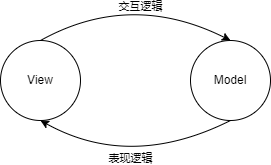

The diagram above was exported from draw.io. Its source (the exported page's mxGraphModel, read from the mxfile embedded in the PNG):
<mxGraphModel dx="1038" dy="649" grid="1" gridSize="10" guides="1" tooltips="1" connect="1" arrows="1" fold="1" page="1" pageScale="1" pageWidth="827" pageHeight="1169" math="0" shadow="0">
  <root>
    <mxCell id="0" />
    <mxCell id="1" parent="0" />
    <mxCell id="pAuzQkgiZMm9xjjYQvFC-1" value="View" style="ellipse;whiteSpace=wrap;html=1;aspect=fixed;" vertex="1" parent="1">
      <mxGeometry x="160" y="250" width="80" height="80" as="geometry" />
    </mxCell>
    <mxCell id="pAuzQkgiZMm9xjjYQvFC-2" value="Model" style="ellipse;whiteSpace=wrap;html=1;aspect=fixed;" vertex="1" parent="1">
      <mxGeometry x="350" y="250" width="80" height="80" as="geometry" />
    </mxCell>
    <mxCell id="pAuzQkgiZMm9xjjYQvFC-4" value="" style="endArrow=classic;html=1;exitX=0.5;exitY=0;exitDx=0;exitDy=0;entryX=0.5;entryY=0;entryDx=0;entryDy=0;curved=1;" edge="1" parent="1" source="pAuzQkgiZMm9xjjYQvFC-1" target="pAuzQkgiZMm9xjjYQvFC-2">
      <mxGeometry width="50" height="50" relative="1" as="geometry">
        <mxPoint x="260" y="220" as="sourcePoint" />
        <mxPoint x="310" y="170" as="targetPoint" />
        <Array as="points">
          <mxPoint x="290" y="200" />
        </Array>
      </mxGeometry>
    </mxCell>
    <mxCell id="pAuzQkgiZMm9xjjYQvFC-5" value="交互逻辑" style="edgeLabel;html=1;align=center;verticalAlign=middle;resizable=0;points=[];" vertex="1" connectable="0" parent="pAuzQkgiZMm9xjjYQvFC-4">
      <mxGeometry x="0.3236" y="2" relative="1" as="geometry">
        <mxPoint x="-26" as="offset" />
      </mxGeometry>
    </mxCell>
    <mxCell id="pAuzQkgiZMm9xjjYQvFC-6" value="" style="endArrow=classic;html=1;exitX=0.5;exitY=1;exitDx=0;exitDy=0;entryX=0.5;entryY=1;entryDx=0;entryDy=0;curved=1;" edge="1" parent="1" source="pAuzQkgiZMm9xjjYQvFC-2" target="pAuzQkgiZMm9xjjYQvFC-1">
      <mxGeometry width="50" height="50" relative="1" as="geometry">
        <mxPoint x="310" y="420" as="sourcePoint" />
        <mxPoint x="360" y="370" as="targetPoint" />
        <Array as="points">
          <mxPoint x="290" y="380" />
        </Array>
      </mxGeometry>
    </mxCell>
    <mxCell id="pAuzQkgiZMm9xjjYQvFC-7" value="表现逻辑" style="edgeLabel;html=1;align=center;verticalAlign=middle;resizable=0;points=[];" vertex="1" connectable="0" parent="pAuzQkgiZMm9xjjYQvFC-6">
      <mxGeometry x="0.3214" y="2" relative="1" as="geometry">
        <mxPoint x="27" as="offset" />
      </mxGeometry>
    </mxCell>
  </root>
</mxGraphModel>